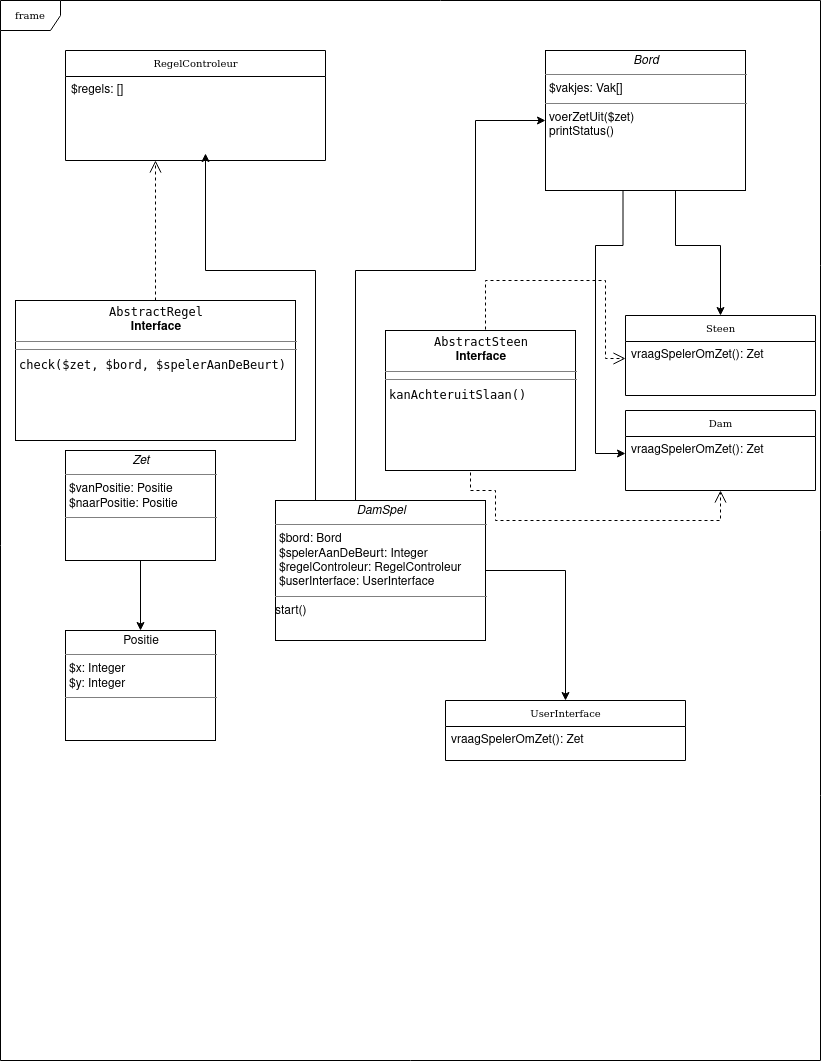

The diagram above was exported from draw.io. Its source (the exported page's mxGraphModel, read from the mxfile embedded in the PNG):
<mxGraphModel dx="551" dy="880" grid="1" gridSize="10" guides="1" tooltips="1" connect="1" arrows="1" fold="1" page="1" pageScale="1" pageWidth="850" pageHeight="1100" background="#ffffff" math="0" shadow="0">
  <root>
    <mxCell id="0" />
    <mxCell id="1" parent="0" />
    <mxCell id="17acba5748e5396b-1" value="frame" style="shape=umlFrame;whiteSpace=wrap;html=1;rounded=0;shadow=0;comic=0;labelBackgroundColor=none;strokeWidth=1;fontFamily=Verdana;fontSize=10;align=center;" parent="1" vertex="1">
      <mxGeometry x="15" y="30" width="820" height="1060" as="geometry" />
    </mxCell>
    <mxCell id="5d2195bd80daf111-26" style="edgeStyle=orthogonalEdgeStyle;rounded=0;html=1;dashed=1;labelBackgroundColor=none;startFill=0;endArrow=open;endFill=0;endSize=10;fontFamily=Verdana;fontSize=10;exitX=0.5;exitY=0;exitDx=0;exitDy=0;entryX=0;entryY=0.5;entryDx=0;entryDy=0;" parent="1" source="C0ECdFa6DJF8hmFQ9-MA-38" target="C0ECdFa6DJF8hmFQ9-MA-40" edge="1">
      <mxGeometry relative="1" as="geometry">
        <Array as="points">
          <mxPoint x="500" y="360" />
          <mxPoint x="500" y="310" />
          <mxPoint x="620" y="310" />
          <mxPoint x="620" y="388" />
        </Array>
        <mxPoint x="195" y="920" as="targetPoint" />
      </mxGeometry>
    </mxCell>
    <mxCell id="C0ECdFa6DJF8hmFQ9-MA-19" value="" style="edgeStyle=orthogonalEdgeStyle;rounded=0;orthogonalLoop=1;jettySize=auto;html=1;entryX=0.5;entryY=0;entryDx=0;entryDy=0;" parent="1" source="C0ECdFa6DJF8hmFQ9-MA-1" target="C0ECdFa6DJF8hmFQ9-MA-39" edge="1">
      <mxGeometry relative="1" as="geometry">
        <mxPoint x="660" y="330" as="targetPoint" />
        <Array as="points">
          <mxPoint x="690" y="275" />
          <mxPoint x="735" y="275" />
        </Array>
      </mxGeometry>
    </mxCell>
    <mxCell id="C0ECdFa6DJF8hmFQ9-MA-1" value="&lt;p style=&quot;margin: 0px ; margin-top: 4px ; text-align: center&quot;&gt;&lt;i&gt;Bord&lt;/i&gt;&lt;br&gt;&lt;/p&gt;&lt;hr size=&quot;1&quot;&gt;&lt;p style=&quot;margin: 0px ; margin-left: 4px&quot;&gt;$vakjes: Vak[]&lt;br&gt;&lt;/p&gt;&lt;hr size=&quot;1&quot;&gt;&lt;p style=&quot;margin: 0px ; margin-left: 4px&quot;&gt;voerZetUit($zet)&lt;/p&gt;&lt;p style=&quot;margin: 0px ; margin-left: 4px&quot;&gt;printStatus()&lt;br&gt;&lt;/p&gt;" style="verticalAlign=top;align=left;overflow=fill;fontSize=12;fontFamily=Helvetica;html=1;rounded=0;shadow=0;comic=0;labelBackgroundColor=none;strokeWidth=1" parent="1" vertex="1">
      <mxGeometry x="560" y="80" width="200" height="140" as="geometry" />
    </mxCell>
    <mxCell id="17acba5748e5396b-20" value="RegelControleur" style="swimlane;html=1;fontStyle=0;childLayout=stackLayout;horizontal=1;startSize=26;fillColor=none;horizontalStack=0;resizeParent=1;resizeLast=0;collapsible=1;marginBottom=0;swimlaneFillColor=#ffffff;rounded=0;shadow=0;comic=0;labelBackgroundColor=none;strokeWidth=1;fontFamily=Verdana;fontSize=10;align=center;" parent="1" vertex="1">
      <mxGeometry x="80" y="80" width="260" height="110" as="geometry">
        <mxRectangle x="350" y="42" width="120" height="26" as="alternateBounds" />
      </mxGeometry>
    </mxCell>
    <mxCell id="17acba5748e5396b-21" value="$regels: []" style="text;html=1;strokeColor=none;fillColor=none;align=left;verticalAlign=top;spacingLeft=4;spacingRight=4;whiteSpace=wrap;overflow=hidden;rotatable=0;points=[[0,0.5],[1,0.5]];portConstraint=eastwest;" parent="17acba5748e5396b-20" vertex="1">
      <mxGeometry y="26" width="260" height="34" as="geometry" />
    </mxCell>
    <mxCell id="C0ECdFa6DJF8hmFQ9-MA-13" value="" style="edgeStyle=orthogonalEdgeStyle;rounded=0;orthogonalLoop=1;jettySize=auto;html=1;" parent="1" source="C0ECdFa6DJF8hmFQ9-MA-2" edge="1">
      <mxGeometry relative="1" as="geometry">
        <mxPoint x="220" y="183" as="targetPoint" />
        <Array as="points">
          <mxPoint x="330" y="300" />
          <mxPoint x="220" y="300" />
        </Array>
      </mxGeometry>
    </mxCell>
    <mxCell id="C0ECdFa6DJF8hmFQ9-MA-29" value="" style="edgeStyle=orthogonalEdgeStyle;rounded=0;orthogonalLoop=1;jettySize=auto;html=1;entryX=0.5;entryY=0;entryDx=0;entryDy=0;" parent="1" source="C0ECdFa6DJF8hmFQ9-MA-2" target="C0ECdFa6DJF8hmFQ9-MA-10" edge="1">
      <mxGeometry relative="1" as="geometry">
        <mxPoint x="568" y="620" as="targetPoint" />
        <Array as="points">
          <mxPoint x="580" y="600" />
        </Array>
      </mxGeometry>
    </mxCell>
    <mxCell id="C0ECdFa6DJF8hmFQ9-MA-2" value="&lt;p style=&quot;margin: 0px ; margin-top: 4px ; text-align: center&quot;&gt;&lt;i&gt;DamSpel&lt;/i&gt;&lt;br&gt;&lt;/p&gt;&lt;hr size=&quot;1&quot;&gt;&lt;p style=&quot;margin: 0px ; margin-left: 4px&quot;&gt;$bord: Bord&lt;/p&gt;&lt;p style=&quot;margin: 0px ; margin-left: 4px&quot;&gt;$spelerAanDeBeurt: Integer&lt;/p&gt;&lt;p style=&quot;margin: 0px ; margin-left: 4px&quot;&gt;$regelControleur: RegelControleur&lt;/p&gt;&lt;p style=&quot;margin: 0px ; margin-left: 4px&quot;&gt;$userInterface: UserInterface&lt;br&gt;&lt;/p&gt;&lt;hr size=&quot;1&quot;&gt;start()" style="verticalAlign=top;align=left;overflow=fill;fontSize=12;fontFamily=Helvetica;html=1;rounded=0;shadow=0;comic=0;labelBackgroundColor=none;strokeWidth=1" parent="1" vertex="1">
      <mxGeometry x="290" y="530" width="210" height="140" as="geometry" />
    </mxCell>
    <mxCell id="C0ECdFa6DJF8hmFQ9-MA-21" value="" style="edgeStyle=orthogonalEdgeStyle;rounded=0;orthogonalLoop=1;jettySize=auto;html=1;" parent="1" source="C0ECdFa6DJF8hmFQ9-MA-5" target="C0ECdFa6DJF8hmFQ9-MA-6" edge="1">
      <mxGeometry relative="1" as="geometry" />
    </mxCell>
    <mxCell id="C0ECdFa6DJF8hmFQ9-MA-5" value="&lt;p style=&quot;margin: 0px ; margin-top: 4px ; text-align: center&quot;&gt;&lt;i&gt;Zet&lt;/i&gt;&lt;br&gt;&lt;/p&gt;&lt;hr size=&quot;1&quot;&gt;&lt;p style=&quot;margin: 0px ; margin-left: 4px&quot;&gt;$vanPositie: Positie&lt;/p&gt;&lt;p style=&quot;margin: 0px ; margin-left: 4px&quot;&gt;$naarPositie: Positie&lt;br&gt;&lt;/p&gt;&lt;hr size=&quot;1&quot;&gt;" style="verticalAlign=top;align=left;overflow=fill;fontSize=12;fontFamily=Helvetica;html=1;rounded=0;shadow=0;comic=0;labelBackgroundColor=none;strokeWidth=1" parent="1" vertex="1">
      <mxGeometry x="80" y="480" width="150" height="110" as="geometry" />
    </mxCell>
    <mxCell id="C0ECdFa6DJF8hmFQ9-MA-6" value="&lt;p style=&quot;margin: 0px ; margin-top: 4px ; text-align: center&quot;&gt;Positie&lt;br&gt;&lt;/p&gt;&lt;hr size=&quot;1&quot;&gt;&lt;p style=&quot;margin: 0px ; margin-left: 4px&quot;&gt;$x: Integer&lt;/p&gt;&lt;p style=&quot;margin: 0px ; margin-left: 4px&quot;&gt;$y: Integer&lt;br&gt;&lt;/p&gt;&lt;hr size=&quot;1&quot;&gt;" style="verticalAlign=top;align=left;overflow=fill;fontSize=12;fontFamily=Helvetica;html=1;rounded=0;shadow=0;comic=0;labelBackgroundColor=none;strokeWidth=1" parent="1" vertex="1">
      <mxGeometry x="80" y="660" width="150" height="110" as="geometry" />
    </mxCell>
    <mxCell id="C0ECdFa6DJF8hmFQ9-MA-14" value="" style="edgeStyle=orthogonalEdgeStyle;rounded=0;orthogonalLoop=1;jettySize=auto;html=1;entryX=0;entryY=0.5;entryDx=0;entryDy=0;" parent="1" source="C0ECdFa6DJF8hmFQ9-MA-2" target="C0ECdFa6DJF8hmFQ9-MA-1" edge="1">
      <mxGeometry relative="1" as="geometry">
        <mxPoint x="415" y="420" as="sourcePoint" />
        <mxPoint x="240" y="183" as="targetPoint" />
        <Array as="points">
          <mxPoint x="370" y="300" />
          <mxPoint x="490" y="300" />
          <mxPoint x="490" y="150" />
        </Array>
      </mxGeometry>
    </mxCell>
    <mxCell id="C0ECdFa6DJF8hmFQ9-MA-10" value="UserInterface" style="swimlane;html=1;fontStyle=0;childLayout=stackLayout;horizontal=1;startSize=26;fillColor=none;horizontalStack=0;resizeParent=1;resizeLast=0;collapsible=1;marginBottom=0;swimlaneFillColor=#ffffff;rounded=0;shadow=0;comic=0;labelBackgroundColor=none;strokeWidth=1;fontFamily=Verdana;fontSize=10;align=center;" parent="1" vertex="1">
      <mxGeometry x="460" y="730" width="240" height="60" as="geometry">
        <mxRectangle x="350" y="42" width="120" height="26" as="alternateBounds" />
      </mxGeometry>
    </mxCell>
    <mxCell id="C0ECdFa6DJF8hmFQ9-MA-11" value="vraagSpelerOmZet(): Zet" style="text;html=1;strokeColor=none;fillColor=none;align=left;verticalAlign=top;spacingLeft=4;spacingRight=4;whiteSpace=wrap;overflow=hidden;rotatable=0;points=[[0,0.5],[1,0.5]];portConstraint=eastwest;" parent="C0ECdFa6DJF8hmFQ9-MA-10" vertex="1">
      <mxGeometry y="26" width="240" height="34" as="geometry" />
    </mxCell>
    <mxCell id="C0ECdFa6DJF8hmFQ9-MA-38" value="&lt;p style=&quot;margin: 0px ; margin-top: 4px ; text-align: center&quot;&gt;&lt;code&gt;AbstractSteen&lt;/code&gt;&lt;br&gt;&lt;b&gt;Interface&lt;/b&gt;&lt;/p&gt;&lt;hr size=&quot;1&quot;&gt;&lt;hr size=&quot;1&quot;&gt;&lt;p style=&quot;margin: 0px ; margin-left: 4px&quot;&gt;&lt;code&gt;kanAchteruitSlaan()&lt;/code&gt;&lt;/p&gt;" style="verticalAlign=top;align=left;overflow=fill;fontSize=12;fontFamily=Helvetica;html=1;rounded=0;shadow=0;comic=0;labelBackgroundColor=none;strokeWidth=1" parent="1" vertex="1">
      <mxGeometry x="400" y="360" width="190" height="140" as="geometry" />
    </mxCell>
    <mxCell id="C0ECdFa6DJF8hmFQ9-MA-39" value="Steen" style="swimlane;html=1;fontStyle=0;childLayout=stackLayout;horizontal=1;startSize=26;fillColor=none;horizontalStack=0;resizeParent=1;resizeLast=0;collapsible=1;marginBottom=0;swimlaneFillColor=#ffffff;rounded=0;shadow=0;comic=0;labelBackgroundColor=none;strokeWidth=1;fontFamily=Verdana;fontSize=10;align=center;" parent="1" vertex="1">
      <mxGeometry x="640" y="345" width="190" height="80" as="geometry">
        <mxRectangle x="350" y="42" width="120" height="26" as="alternateBounds" />
      </mxGeometry>
    </mxCell>
    <mxCell id="C0ECdFa6DJF8hmFQ9-MA-40" value="vraagSpelerOmZet(): Zet" style="text;html=1;strokeColor=none;fillColor=none;align=left;verticalAlign=top;spacingLeft=4;spacingRight=4;whiteSpace=wrap;overflow=hidden;rotatable=0;points=[[0,0.5],[1,0.5]];portConstraint=eastwest;" parent="C0ECdFa6DJF8hmFQ9-MA-39" vertex="1">
      <mxGeometry y="26" width="190" height="34" as="geometry" />
    </mxCell>
    <mxCell id="C0ECdFa6DJF8hmFQ9-MA-41" value="Dam" style="swimlane;html=1;fontStyle=0;childLayout=stackLayout;horizontal=1;startSize=26;fillColor=none;horizontalStack=0;resizeParent=1;resizeLast=0;collapsible=1;marginBottom=0;swimlaneFillColor=#ffffff;rounded=0;shadow=0;comic=0;labelBackgroundColor=none;strokeWidth=1;fontFamily=Verdana;fontSize=10;align=center;" parent="1" vertex="1">
      <mxGeometry x="640" y="440" width="190" height="80" as="geometry">
        <mxRectangle x="350" y="42" width="120" height="26" as="alternateBounds" />
      </mxGeometry>
    </mxCell>
    <mxCell id="C0ECdFa6DJF8hmFQ9-MA-42" value="vraagSpelerOmZet(): Zet" style="text;html=1;strokeColor=none;fillColor=none;align=left;verticalAlign=top;spacingLeft=4;spacingRight=4;whiteSpace=wrap;overflow=hidden;rotatable=0;points=[[0,0.5],[1,0.5]];portConstraint=eastwest;" parent="C0ECdFa6DJF8hmFQ9-MA-41" vertex="1">
      <mxGeometry y="26" width="190" height="34" as="geometry" />
    </mxCell>
    <mxCell id="C0ECdFa6DJF8hmFQ9-MA-44" style="edgeStyle=orthogonalEdgeStyle;rounded=0;html=1;dashed=1;labelBackgroundColor=none;startFill=0;endArrow=open;endFill=0;endSize=10;fontFamily=Verdana;fontSize=10;exitX=0.5;exitY=1;exitDx=0;exitDy=0;entryX=0.5;entryY=1;entryDx=0;entryDy=0;" parent="1" source="C0ECdFa6DJF8hmFQ9-MA-38" target="C0ECdFa6DJF8hmFQ9-MA-41" edge="1">
      <mxGeometry relative="1" as="geometry">
        <Array as="points">
          <mxPoint x="485" y="520" />
          <mxPoint x="510" y="520" />
          <mxPoint x="510" y="550" />
          <mxPoint x="735" y="550" />
        </Array>
        <mxPoint x="205" y="850" as="sourcePoint" />
        <mxPoint x="205" y="930" as="targetPoint" />
      </mxGeometry>
    </mxCell>
    <mxCell id="C0ECdFa6DJF8hmFQ9-MA-45" value="" style="edgeStyle=orthogonalEdgeStyle;rounded=0;orthogonalLoop=1;jettySize=auto;html=1;entryX=0;entryY=0.5;entryDx=0;entryDy=0;" parent="1" target="C0ECdFa6DJF8hmFQ9-MA-42" edge="1">
      <mxGeometry relative="1" as="geometry">
        <mxPoint x="637.5" y="220" as="sourcePoint" />
        <mxPoint x="682.5" y="345" as="targetPoint" />
        <Array as="points">
          <mxPoint x="638" y="275" />
          <mxPoint x="610" y="275" />
          <mxPoint x="610" y="483" />
        </Array>
      </mxGeometry>
    </mxCell>
    <mxCell id="SY1exXGGlF0Vwv_iQLzx-1" value="&lt;p style=&quot;margin: 0px ; margin-top: 4px ; text-align: center&quot;&gt;&lt;code&gt;AbstractRegel&lt;/code&gt;&lt;br&gt;&lt;b&gt;Interface&lt;/b&gt;&lt;/p&gt;&lt;hr size=&quot;1&quot;&gt;&lt;hr size=&quot;1&quot;&gt;&lt;p style=&quot;margin: 0px ; margin-left: 4px&quot;&gt;&lt;code&gt;check($zet, $bord, $spelerAanDeBeurt)&lt;/code&gt;&lt;br&gt;&lt;code&gt;&lt;/code&gt;&lt;/p&gt;" style="verticalAlign=top;align=left;overflow=fill;fontSize=12;fontFamily=Helvetica;html=1;rounded=0;shadow=0;comic=0;labelBackgroundColor=none;strokeWidth=1" vertex="1" parent="1">
      <mxGeometry x="30" y="330" width="280" height="140" as="geometry" />
    </mxCell>
    <mxCell id="SY1exXGGlF0Vwv_iQLzx-2" value="" style="edgeStyle=orthogonalEdgeStyle;rounded=0;html=1;dashed=1;labelBackgroundColor=none;startFill=0;endArrow=open;endFill=0;endSize=10;fontFamily=Verdana;fontSize=10;exitX=0.5;exitY=0;exitDx=0;exitDy=0;" edge="1" parent="1" source="SY1exXGGlF0Vwv_iQLzx-1">
      <mxGeometry relative="1" as="geometry">
        <Array as="points">
          <mxPoint x="170" y="190" />
        </Array>
        <mxPoint x="170" y="190" as="targetPoint" />
        <mxPoint x="145" y="300" as="sourcePoint" />
      </mxGeometry>
    </mxCell>
  </root>
</mxGraphModel>